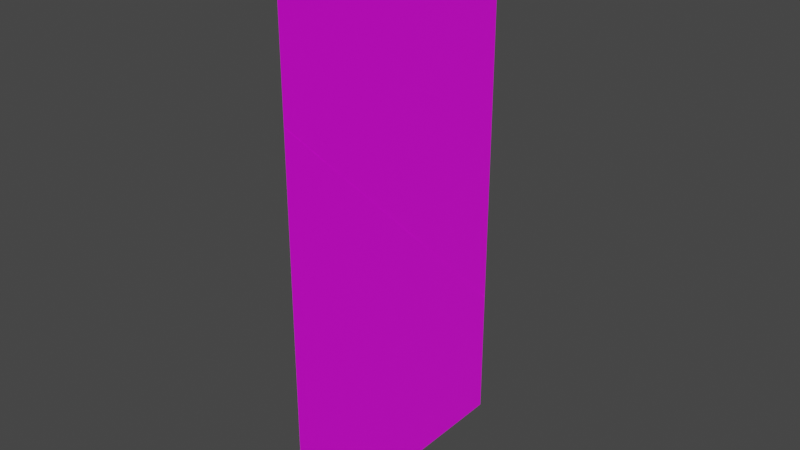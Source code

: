 # Source: player.blend  (saved by Blender 3.1.7; exported with 4.5.12 LTS)
import bpy
from mathutils import Matrix  # noqa: F401  (used for matrix-valued properties, if any)

bpy.ops.wm.read_factory_settings(use_empty=True)
scene = bpy.context.scene
scene.name = 'Scene'

# ---- collections
col_collection = bpy.data.collections.new('Collection'); scene.collection.children.link(col_collection)

# ---- images (referenced by path relative to the original .blend; pixels are not part of the script)
import os
ASSET_DIR = os.environ.get("B2B_ASSET_DIR", "")  # directory of the original .blend (textures are referenced by path, not embedded)
HERE = os.path.dirname(os.path.abspath(__file__))  # packed textures are extracted next to this script under _unpacked/

def load_image(name, relpath, width, height, colorspace="sRGB"):
    """Load a texture the original file referenced (path relative to the .blend, or extracted next to this script)."""
    p = next((c for c in (os.path.join(HERE, relpath), os.path.join(ASSET_DIR, relpath)) if relpath and os.path.exists(c)), "")
    if p:
        img = bpy.data.images.load(p, check_existing=True)
        img.name = name
    else:  # same state as the original file: an image datablock whose file is absent (Cycles renders it pink)
        img = bpy.data.images.new(name, width, height)
        img.source = "FILE"
        img.filepath = "//" + (relpath or name)
    img.colorspace_settings.name = colorspace
    return img
img_player_png = load_image('player.png', 'player.png', 1024, 1024, 'sRGB')
img_player_png_001 = load_image('player.png.001', 'player.png', 1024, 1024, 'sRGB')

# ---- materials (node trees are filled in below, after node groups)
mat_material_001 = bpy.data.materials.new('Material.001')
mat_material_001.use_backface_culling = True
mat_material_002 = bpy.data.materials.new('Material.002')

# ---- material node trees
mat_material_001.use_nodes = True; mat_material_001.node_tree.nodes.clear()
_N = mat_material_001.node_tree.nodes; _L = mat_material_001.node_tree.links
n0 = _N.new('ShaderNodeBsdfPrincipled'); n0.name = 'Principled BSDF'; n0.location = (10, 300)
n0.distribution = 'GGX'
n0.subsurface_method = 'RANDOM_WALK_SKIN'
n0.inputs[3].default_value = 1.45
n0.inputs[27].default_value = (0.0, 0.0, 0.0, 1.0)
n0.inputs[28].default_value = 1.0
n1 = _N.new('ShaderNodeOutputMaterial'); n1.name = 'Material Output'; n1.location = (300, 300)
n1.target = 'CYCLES'
n2 = _N.new('ShaderNodeTexImage'); n2.name = 'Image Texture'; n2.location = (-280, 280)
n2.image = img_player_png
n2.interpolation = 'Closest'
n3 = _N.new('ShaderNodeOutputMaterial'); n3.name = 'Material Output.001'; n3.location = (0, 0)
n3.target = 'EEVEE'
n4 = _N.new('ShaderNodeMixShader'); n4.name = 'Mix Shader'; n4.location = (0, 0)
n4.label = 'Disable Shadow'
n4.hide = True
n5 = _N.new('ShaderNodeLightPath'); n5.name = 'Light Path'; n5.location = (0, 0)
n5.hide = True
n6 = _N.new('ShaderNodeBsdfTransparent'); n6.name = 'Transparent BSDF'; n6.location = (0, 0)
n6.hide = True
_L.new(n0.outputs[0], n1.inputs[0])
_L.new(n2.outputs[0], n0.inputs[0])
_L.new(n0.outputs[0], n4.inputs[1])
_L.new(n4.outputs[0], n3.inputs[0])
_L.new(n5.outputs[1], n4.inputs[0])
_L.new(n6.outputs[0], n4.inputs[2])
n1.is_active_output = True
mat_material_002.use_nodes = True; mat_material_002.node_tree.nodes.clear()
_N = mat_material_002.node_tree.nodes; _L = mat_material_002.node_tree.links
n0 = _N.new('ShaderNodeBsdfPrincipled'); n0.name = 'Principled BSDF'; n0.location = (10, 300)
n0.distribution = 'GGX'
n0.subsurface_method = 'RANDOM_WALK_SKIN'
n0.inputs[3].default_value = 1.45
n0.inputs[27].default_value = (0.0, 0.0, 0.0, 1.0)
n0.inputs[28].default_value = 1.0
n1 = _N.new('ShaderNodeOutputMaterial'); n1.name = 'Material Output'; n1.location = (300, 300)
n1.target = 'CYCLES'
n2 = _N.new('ShaderNodeTexImage'); n2.name = 'Image Texture'; n2.location = (-280, 280)
n2.image = img_player_png_001
n2.interpolation = 'Closest'
n3 = _N.new('ShaderNodeOutputMaterial'); n3.name = 'Material Output.001'; n3.location = (0, 0)
n3.target = 'EEVEE'
n4 = _N.new('ShaderNodeMixShader'); n4.name = 'Mix Shader'; n4.location = (0, 0)
n4.label = 'Disable Shadow'
n4.hide = True
n5 = _N.new('ShaderNodeLightPath'); n5.name = 'Light Path'; n5.location = (0, 0)
n5.hide = True
n6 = _N.new('ShaderNodeBsdfTransparent'); n6.name = 'Transparent BSDF'; n6.location = (0, 0)
n6.hide = True
_L.new(n0.outputs[0], n1.inputs[0])
_L.new(n2.outputs[0], n0.inputs[0])
_L.new(n0.outputs[0], n4.inputs[1])
_L.new(n4.outputs[0], n3.inputs[0])
_L.new(n5.outputs[1], n4.inputs[0])
_L.new(n6.outputs[0], n4.inputs[2])
n1.is_active_output = True

# ---- world
world_world = bpy.data.worlds.new('World'); scene.world = world_world
world_world.use_nodes = True; world_world.node_tree.nodes.clear()
_N = world_world.node_tree.nodes; _L = world_world.node_tree.links
n0 = _N.new('ShaderNodeOutputWorld'); n0.name = 'World Output'; n0.location = (300, 300)
n1 = _N.new('ShaderNodeBackground'); n1.name = 'Background'; n1.location = (10, 300)
n1.inputs[0].default_value = (0.05088, 0.05088, 0.05088, 1.0)
_L.new(n1.outputs[0], n0.inputs[0])
n0.is_active_output = True
world_world.color = (0.05088, 0.05088, 0.05088)
world_world.use_sun_shadow = False
world_world.sun_shadow_jitter_overblur = 0.0

# ---- meshes
me_plane = bpy.data.meshes.new('Plane')
me_plane.from_pydata([(-1.0, -1.0, 0.0), (1.0, -1.0, 0.0), (-1.0, 1.0, 0.0), (1.0, 1.0, 0.0)], [], [(0, 1, 3, 2)])
_uv = me_plane.uv_layers.new(name='UVMap')
_uv.uv.foreach_set('vector', [0.0, 0.9844, 0.0, 0.0, 0.5, 0.0, 0.5, 0.9844])
me_plane.materials.append(mat_material_001)
me_plane.use_remesh_fix_poles = True
me_plane.use_remesh_preserve_attributes = False
me_plane.update()
me_plane_001 = bpy.data.meshes.new('Plane.001')
me_plane_001.from_pydata([(-1.0, -1.0, 0.0), (1.0, -1.0, 0.0), (-1.0, 1.0, 0.0), (1.0, 1.0, 0.0)], [], [(0, 1, 3, 2)])
_uv = me_plane_001.uv_layers.new(name='UVMap')
_uv.uv.foreach_set('vector', [0.5, 0.9844, 0.5, 0.0, 0.0, 0.0, 0.0, 0.9844])
me_plane_001.materials.append(mat_material_002)
me_plane_001.use_remesh_fix_poles = True
me_plane_001.use_remesh_preserve_attributes = False
me_plane_001.update()

# ---- objects
ob_plane = bpy.data.objects.new('Plane', me_plane)
ob_plane_001 = bpy.data.objects.new('Plane.001', me_plane_001)

# ---- transforms, parenting, visibility, modifiers, constraints
ob_plane.location = (0.0, 0.0, 0.0)
ob_plane.rotation_euler = (0.0, 1.571, 0.0)
ob_plane.scale = (2.0, 1.0, 1.0)
ob_plane.visible_shadow = False
ob_plane_001.location = (0.0, 0.0, 0.0)
ob_plane_001.rotation_euler = (0.0, 1.571, 3.142)
ob_plane_001.scale = (2.0, 1.0, 1.0)
ob_plane_001.visible_shadow = False

# ---- collection membership
col_collection.objects.link(ob_plane)
col_collection.objects.link(ob_plane_001)

# ---- scene / render settings (as saved in the file)
scene.frame_start = 1; scene.frame_end = 250; scene.frame_set(1)
scene.render.engine = 'BLENDER_EEVEE_NEXT'
scene.cycles.sampling_pattern = 'TABULATED_SOBOL'
scene.cycles.use_light_tree = False
scene.view_settings.view_transform = 'Filmic'
bpy.context.view_layer.update()

# ---- added for rendering (the .blend has no active camera and no usable light): camera, sun
cam_auto = bpy.data.cameras.new('AutoCamera')
cam_auto.lens = 50.0
cam_auto.sensor_width = 36.0
cam_auto.clip_end = 1000.0
ob_auto_camera = bpy.data.objects.new('AutoCamera', cam_auto)
scene.collection.objects.link(ob_auto_camera)
ob_auto_camera.location = (4.13773, -4.96528, 3.31018)
ob_auto_camera.rotation_euler = (1.09748, -7.21219e-08, 0.694738)
scene.camera = ob_auto_camera
light_auto_sun = bpy.data.lights.new('AutoSun', 'SUN')
light_auto_sun.energy = 3.0
light_auto_sun.angle = 0.0523599
ob_auto_sun = bpy.data.objects.new('AutoSun', light_auto_sun)
scene.collection.objects.link(ob_auto_sun)
ob_auto_sun.rotation_euler = (0.872665, 0.174533, 0.523599)
bpy.context.view_layer.update()

